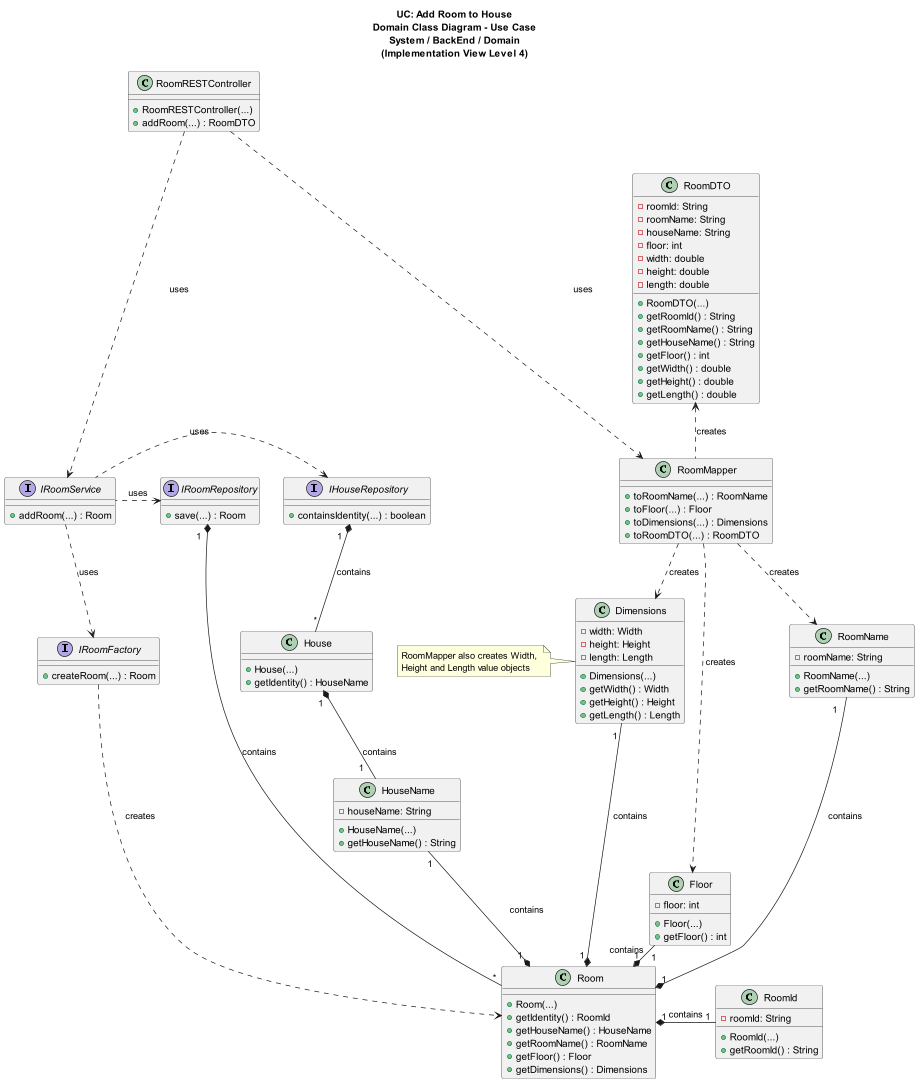

The diagram above was rendered by PlantUML. Its source (embedded in the PNG):
@startuml

title UC: Add Room to House\nDomain Class Diagram - Use Case\nSystem / BackEnd / Domain\n(Implementation View Level 4)

/'
As an Administrator, I want to add a new room to the house, in order to
configure it.
'/

class RoomRESTController {
+ RoomRESTController(...)
+ addRoom(...) : RoomDTO
}

interface IRoomService {
+ addRoom(...) : Room
}

class Room {
+ Room(...)
+ getIdentity() : RoomId
+ getHouseName() : HouseName
+ getRoomName() : RoomName
+ getFloor() : Floor
+ getDimensions() : Dimensions
}

class HouseName {
- houseName: String
+ HouseName(...)
+ getHouseName() : String
}

class RoomId{
- roomId: String
+ RoomId(...)
+ getRoomId() : String
}

class RoomName {
- roomName: String
+ RoomName(...)
+ getRoomName() : String
}

class Floor {
- floor: int
+ Floor(...)
+ getFloor() : int
}

class Dimensions {
- width: Width
- height: Height
- length: Length
+ Dimensions(...)
+ getWidth() : Width
+ getHeight() : Height
+ getLength() : Length
}

interface IRoomFactory {
+ createRoom(...) : Room
}

class RoomDTO {
- roomId: String
- roomName: String
- houseName: String
- floor: int
- width: double
- height: double
- length: double
+ RoomDTO(...)
+ getRoomId() : String
+ getRoomName() : String
+ getHouseName() : String
+ getFloor() : int
+ getWidth() : double
+ getHeight() : double
+ getLength() : double
}

interface IRoomRepository{
+ save(...) : Room
}

class RoomMapper {
+ toRoomName(...) : RoomName
+ toFloor(...) : Floor
+ toDimensions(...) : Dimensions
+ toRoomDTO(...) : RoomDTO
}

interface IHouseRepository{
+ containsIdentity(...) : boolean
}

class House{
+ House(...)
+ getIdentity() : HouseName
}

note left of Dimensions : RoomMapper also creates Width, \nHeight and Length value objects

IRoomService ..> IRoomFactory : uses
IRoomFactory ...> Room : creates

IRoomService .left.> IRoomRepository : uses
IRoomService .left.> IHouseRepository : uses

IRoomRepository "1  "*--"*" Room : contains
IHouseRepository "1  "*--"*" House : contains
House "1 "*--"1   " HouseName : contains
HouseName "1"--* "1 " Room : contains

RoomMapper .up.> RoomDTO : creates

RoomMapper .down.> RoomName : creates
RoomMapper .down..> Floor : creates
RoomMapper .down.> Dimensions : creates

Floor "1    "-*"1" Room : contains
RoomName "1   "---*"1 " Room : contains
Dimensions "1 "-*"1 " Room : contains
Room "1" *-right- "1" RoomId : contains

IRoomService <.up. RoomRESTController : uses
RoomMapper <.up.. RoomRESTController : uses

@enduml